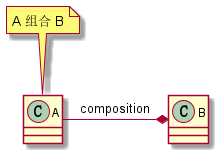

The diagram above was rendered by PlantUML. Its source (embedded in the PNG):
@startuml

class A
class B

note top of A : A 组合 B

A -right--* B : composition

@enduml